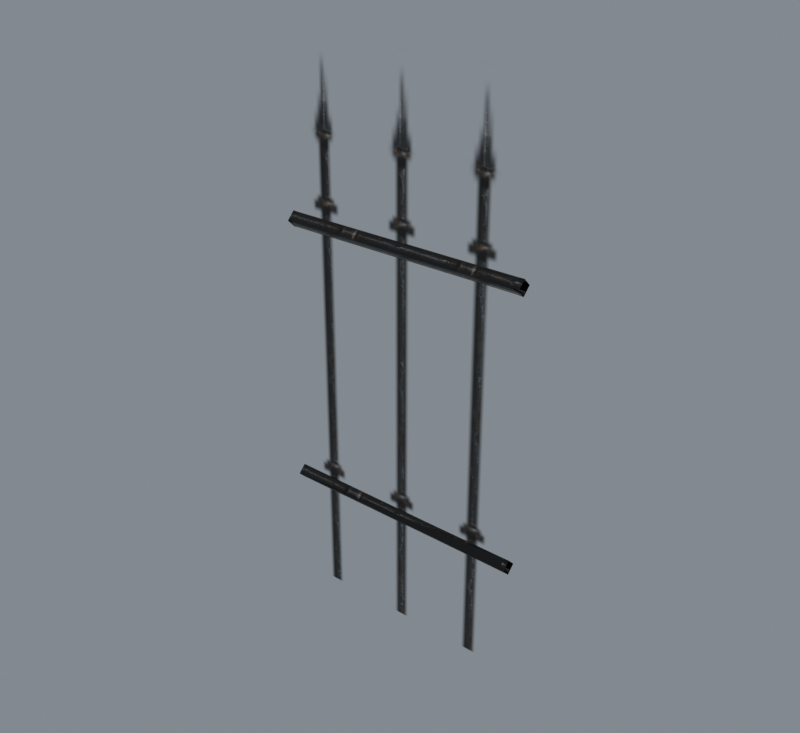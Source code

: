 # Source: import.blend  (saved by Blender 5.2.45; exported with 4.5.12 LTS)
import bpy
from mathutils import Matrix  # noqa: F401  (used for matrix-valued properties, if any)

bpy.ops.wm.read_factory_settings(use_empty=True)
scene = bpy.context.scene
scene.name = 'Beer01'

# ---- collections
col_collection = bpy.data.collections.new('Collection'); scene.collection.children.link(col_collection)

# ---- images (referenced by path relative to the original .blend; pixels are not part of the script)
import os
ASSET_DIR = os.environ.get("B2B_ASSET_DIR", "")  # directory of the original .blend (textures are referenced by path, not embedded)
HERE = os.path.dirname(os.path.abspath(__file__))  # packed textures are extracted next to this script under _unpacked/

def load_image(name, relpath, width, height, colorspace="sRGB"):
    """Load a texture the original file referenced (path relative to the .blend, or extracted next to this script)."""
    p = next((c for c in (os.path.join(HERE, relpath), os.path.join(ASSET_DIR, relpath)) if relpath and os.path.exists(c)), "")
    if p:
        img = bpy.data.images.load(p, check_existing=True)
        img.name = name
    else:  # same state as the original file: an image datablock whose file is absent (Cycles renders it pink)
        img = bpy.data.images.new(name, width, height)
        img.source = "FILE"
        img.filepath = "//" + (relpath or name)
    img.colorspace_settings.name = colorspace
    return img
img_steel_barred_b_jpg = load_image('steel_barred_b.jpg', '_unpacked/steel_barred_b.4338a04e.jpg', 512, 512, 'sRGB')
img_steel_barred_a_tga = load_image('steel_barred_a.tga', '_unpacked/steel_barred_a.29931e8f.tga', 256, 512, 'sRGB')

# ---- materials (node trees are filled in below, after node groups)
mat_steel_barred_b_jpg = bpy.data.materials.new('steel_barred_b.jpg')
mat_steel_barred_b_jpg.diffuse_color = (0.7115, 0.4554, 0.8289, 1.0)
mat_steel_barred_a_tga = bpy.data.materials.new('steel_barred_a.tga')
mat_steel_barred_a_tga.diffuse_color = (0.8492, 0.4503, 0.5872, 1.0)

# ---- material node trees
mat_steel_barred_b_jpg.use_nodes = True; mat_steel_barred_b_jpg.node_tree.nodes.clear()
_N = mat_steel_barred_b_jpg.node_tree.nodes; _L = mat_steel_barred_b_jpg.node_tree.links
n0 = _N.new('ShaderNodeBsdfPrincipled'); n0.name = 'Principled BSDF'; n0.location = (-200, 100)
n0.inputs[10].default_value = 0.005
n1 = _N.new('ShaderNodeOutputMaterial'); n1.name = 'Material Output'; n1.location = (200, 100)
n2 = _N.new('ShaderNodeTexImage'); n2.name = 'Image Texture'; n2.location = (-600, 100)
n2.image = img_steel_barred_b_jpg
_L.new(n0.outputs[0], n1.inputs[0])
_L.new(n2.outputs[0], n0.inputs[0])
n1.is_active_output = True
mat_steel_barred_a_tga.use_nodes = True; mat_steel_barred_a_tga.node_tree.nodes.clear()
_N = mat_steel_barred_a_tga.node_tree.nodes; _L = mat_steel_barred_a_tga.node_tree.links
n0 = _N.new('ShaderNodeBsdfPrincipled'); n0.name = 'Principled BSDF'; n0.location = (-200, 100)
n0.inputs[10].default_value = 0.005
n1 = _N.new('ShaderNodeOutputMaterial'); n1.name = 'Material Output'; n1.location = (200, 100)
n2 = _N.new('ShaderNodeTexImage'); n2.name = 'Image Texture'; n2.location = (-600, 100)
n2.image = img_steel_barred_a_tga
_L.new(n0.outputs[0], n1.inputs[0])
_L.new(n2.outputs[0], n0.inputs[0])
_L.new(n2.outputs[1], n0.inputs[4])
n1.is_active_output = True

# ---- world
world_world = bpy.data.worlds.new('World'); scene.world = world_world
world_world.use_nodes = True; world_world.node_tree.nodes.clear()
_N = world_world.node_tree.nodes; _L = world_world.node_tree.links
n0 = _N.new('ShaderNodeOutputWorld'); n0.name = 'World Output'; n0.location = (200, 100)
n1 = _N.new('ShaderNodeBackground'); n1.name = 'Background'; n1.location = (-200, 100)
n1.inputs[0].default_value = (0.32, 0.36, 0.4, 1.0)
n1.inputs[1].default_value = 0.7
_L.new(n1.outputs[0], n0.inputs[0])
n0.is_active_output = True
world_world.color = (0.05088, 0.05088, 0.05088)
world_world.sun_shadow_jitter_overblur = 0.0

# ---- meshes
me_steelwall03 = bpy.data.meshes.new('SteelWall03')
me_steelwall03.from_pydata([(-49.88, 0.1145, 150.6), (-47.88, -0.133, 150.9), (-47.88, 0.362, 150.9), (-47.88, 2.959, 153.5), (-49.88, 3.207, 153.7), (-47.88, 2.959, 154.0), (-47.88, 0.3619, 156.6), (-49.88, 0.1144, 156.8), (-47.88, -0.133, 156.6), (-47.88, -2.73, 154.0), (-49.88, -2.978, 153.7), (-47.88, -2.73, 153.5), (48.12, 0.362, 150.9), (48.12, -0.133, 150.9), (50.12, 0.1145, 150.6), (50.12, 3.207, 153.7), (48.12, 2.959, 154.0), (48.12, 2.959, 153.5), (50.12, 0.1145, 156.8), (48.12, -0.133, 156.6), (48.12, 0.362, 156.6), (50.12, -2.978, 153.7), (48.12, -2.73, 153.5), (48.12, -2.73, 154.0), (-49.88, -0.1381, 43.41), (-47.88, -0.3856, 43.66), (-47.88, 0.1094, 43.66), (-47.88, 2.707, 46.25), (-49.88, 2.954, 46.5), (-47.88, 2.707, 46.75), (-47.88, 0.1094, 49.35), (-49.88, -0.1381, 49.59), (-47.88, -0.3856, 49.35), (-47.88, -2.983, 46.75), (-49.88, -3.23, 46.5), (-47.88, -2.983, 46.25), (48.12, -2.983, 46.25), (48.12, -2.983, 46.75), (50.12, -3.23, 46.5), (50.12, -0.138, 43.41), (48.12, 0.1094, 43.66), (48.12, -0.3855, 43.66), (50.12, 2.954, 46.5), (48.12, 2.707, 46.75), (48.12, 2.707, 46.25), (50.12, -0.1381, 49.59), (48.12, -0.3856, 49.35), (48.12, 0.1094, 49.35), (-49.88, -0.05533, 0.000381), (50.12, -0.05526, 0.000542), (50.12, -0.05614, 220.1), (-49.88, -0.05621, 220.1)], [], [(0, 1, 2), (0, 3, 2), (4, 3, 5), (4, 6, 5), (7, 6, 8), (7, 9, 8), (10, 9, 11), (10, 1, 11), (12, 13, 14), (12, 15, 14), (16, 17, 15), (16, 18, 15), (19, 20, 18), (19, 21, 18), (22, 23, 21), (22, 14, 21), (1, 12, 13), (2, 17, 12), (3, 16, 17), (5, 20, 16), (6, 19, 20), (8, 23, 19), (9, 22, 23), (11, 13, 22), (24, 25, 26), (24, 27, 26), (28, 27, 29), (28, 30, 29), (31, 30, 32), (31, 33, 32), (34, 33, 35), (34, 25, 35), (36, 37, 38), (36, 39, 38), (40, 41, 39), (40, 42, 39), (43, 44, 42), (43, 45, 42), (46, 47, 45), (46, 38, 45), (25, 36, 37), (26, 41, 36), (27, 40, 41), (29, 44, 40), (30, 43, 44), (32, 47, 43), (33, 46, 47), (35, 37, 46), (0, 4, 3), (4, 7, 6), (7, 10, 9), (10, 0, 1), (12, 17, 15), (16, 20, 18), (19, 23, 21), (22, 13, 14), (1, 2, 12), (2, 3, 17), (3, 5, 16), (5, 6, 20), (6, 8, 19), (8, 9, 23), (9, 11, 22), (11, 1, 13), (24, 28, 27), (28, 31, 30), (31, 34, 33), (34, 24, 25), (36, 41, 39), (40, 44, 42), (43, 47, 45), (46, 37, 38), (25, 26, 36), (26, 27, 41), (27, 29, 40), (29, 30, 44), (30, 32, 43), (32, 33, 47), (33, 35, 46), (35, 25, 37), (48, 49, 50), (50, 51, 48)])
me_steelwall03.polygons.foreach_set('use_smooth', [True] * 82)
me_steelwall03.polygons.foreach_set('material_index', [0, 0, 0, 0, 0, 0, 0, 0, 0, 0, 0, 0, 0, 0, 0, 0, 0, 0, 0, 0, 0, 0, 0, 0, 0, 0, 0, 0, 0, 0, 0, 0, 0, 0, 0, 0, 0, 0, 0, 0, 0, 0, 0, 0, 0, 0, 0, 0, 0, 0, 0, 0, 0, 0, 0, 0, 0, 0, 0, 0, 0, 0, 0, 0, 0, 0, 0, 0, 0, 0, 0, 0, 0, 0, 0, 0, 0, 0, 0, 0, 1, 1])
_k = set([(0, 3), (1, 10), (1, 13), (2, 12), (3, 17), (4, 6), (5, 16), (6, 20), (7, 9), (8, 19), (9, 23), (11, 22), (12, 15), (14, 22), (16, 18), (19, 21), (24, 27), (25, 34), (25, 36), (25, 37), (26, 36), (26, 41), (27, 40), (27, 41), (28, 30), (29, 40), (29, 44), (30, 43), (30, 44), (31, 33), (32, 43), (32, 47), (33, 46), (33, 47), (35, 37), (35, 46), (36, 39), (38, 46), (40, 42), (43, 45)])
me_steelwall03.attributes.new('sharp_edge', 'BOOLEAN', 'EDGE').data.foreach_set('value', [ (min(e.vertices), max(e.vertices)) in _k for e in me_steelwall03.edges])
_uv = me_steelwall03.uv_layers.new(name='Float2')
_uv.uv.foreach_set('vector', [0.2693, -0.0007, 0.2544, 0.01928, 0.2693, 0.01928, 0.4551, -0.0007, 0.2842, 0.01928, 0.4402, 0.01928, 0.0835, -0.0007, 0.09837, 0.01928, 0.0835, 0.01928, 0.2693, -0.0007, 0.09837, 0.01928, 0.2544, 0.01928, 0.2693, -0.0007, 0.2693, 0.01928, 0.2842, 0.01928, 0.0835, -0.0007, 0.2544, 0.01928, 0.09837, 0.01928, 0.0835, -0.0007, 0.0835, 0.01928, 0.09837, 0.01928, 0.2693, -0.0007, 0.4402, 0.01928, 0.2842, 0.01928, 0.2693, 0.9783, 0.2544, 0.9783, 0.2693, 0.9983, 0.4402, 0.9783, 0.2693, 0.9983, 0.4551, 0.9983, 0.0835, 0.9783, 0.09837, 0.9783, 0.0835, 0.9983, 0.2544, 0.9783, 0.0835, 0.9983, 0.2693, 0.9983, 0.2842, 0.9783, 0.2693, 0.9783, 0.2693, 0.9983, 0.09837, 0.9783, 0.2693, 0.9983, 0.0835, 0.9983, 0.09837, 0.9783, 0.0835, 0.9783, 0.0835, 0.9983, 0.2842, 0.9783, 0.4551, 0.9983, 0.2693, 0.9983, 0.4551, 0.01928, 0.4402, 0.9783, 0.4551, 0.9783, 0.4402, 0.01928, 0.2842, 0.9783, 0.4402, 0.9783, 0.2842, 0.01928, 0.2693, 0.9783, 0.2842, 0.9783, 0.2544, 0.01928, 0.09837, 0.9783, 0.2544, 0.9783, 0.09837, 0.01928, 0.0835, 0.9783, 0.09837, 0.9783, 0.09837, 0.01928, 0.2544, 0.9783, 0.09837, 0.9783, 0.2544, 0.01928, 0.2693, 0.9783, 0.2544, 0.9783, 0.2842, 0.01928, 0.4402, 0.9783, 0.2842, 0.9783, 0.2689, -0.0007, 0.254, 0.01928, 0.2689, 0.01928, 0.4547, -0.0007, 0.2838, 0.01928, 0.4398, 0.01928, 0.4547, -0.0007, 0.4547, 0.01928, 0.4398, 0.01928, 0.2689, -0.0007, 0.09797, 0.01928, 0.254, 0.01928, 0.2689, -0.0007, 0.2838, 0.01928, 0.2689, 0.01928, 0.0831, -0.0007, 0.254, 0.01928, 0.09797, 0.01928, 0.4547, -0.0007, 0.4398, 0.01928, 0.4547, 0.01928, 0.2689, -0.0007, 0.4398, 0.01928, 0.2838, 0.01928, 0.09797, 0.9783, 0.0831, 0.9783, 0.0831, 0.9983, 0.2838, 0.9783, 0.4547, 0.9983, 0.2689, 0.9983, 0.2689, 0.9783, 0.254, 0.9783, 0.2689, 0.9983, 0.4398, 0.9783, 0.2689, 0.9983, 0.4547, 0.9983, 0.4398, 0.9783, 0.4547, 0.9783, 0.4547, 0.9983, 0.254, 0.9783, 0.0831, 0.9983, 0.2689, 0.9983, 0.2689, 0.9783, 0.2838, 0.9783, 0.2689, 0.9983, 0.09797, 0.9783, 0.2689, 0.9983, 0.0831, 0.9983, 0.4398, 0.01928, 0.2838, 0.9783, 0.2689, 0.9783, 0.4478, 0.6567, 0.4517, 0.6567, 0.4497, 0.6606, 0.2689, 0.01928, 0.2689, 0.9783, 0.254, 0.9783, 0.262, 0.6567, 0.2659, 0.6567, 0.2639, 0.6606, 0.09797, 0.01928, 0.254, 0.9783, 0.2689, 0.9783, 0.0861, 0.6567, 0.09001, 0.6567, 0.08806, 0.6606, 0.254, 0.01928, 0.09797, 0.9783, 0.0831, 0.9783, 0.2719, 0.6567, 0.2758, 0.6567, 0.2739, 0.6606, 0.4551, -0.0007, 0.2693, -0.0007, 0.2842, 0.01928, 0.2693, -0.0007, 0.0835, -0.0007, 0.09837, 0.01928, 0.0835, -0.0007, 0.2693, -0.0007, 0.2544, 0.01928, 0.2693, -0.0007, 0.4551, -0.0007, 0.4402, 0.01928, 0.4402, 0.9783, 0.2842, 0.9783, 0.2693, 0.9983, 0.2544, 0.9783, 0.09837, 0.9783, 0.0835, 0.9983, 0.09837, 0.9783, 0.2544, 0.9783, 0.2693, 0.9983, 0.2842, 0.9783, 0.4402, 0.9783, 0.4551, 0.9983, 0.4551, 0.01928, 0.4402, 0.01928, 0.4402, 0.9783, 0.4402, 0.01928, 0.2842, 0.01928, 0.2842, 0.9783, 0.2842, 0.01928, 0.2693, 0.01928, 0.2693, 0.9783, 0.2544, 0.01928, 0.09837, 0.01928, 0.09837, 0.9783, 0.09837, 0.01928, 0.0835, 0.01928, 0.0835, 0.9783, 0.09837, 0.01928, 0.2544, 0.01928, 0.2544, 0.9783, 0.2544, 0.01928, 0.2693, 0.01928, 0.2693, 0.9783, 0.2842, 0.01928, 0.4402, 0.01928, 0.4402, 0.9783, 0.4547, -0.0007, 0.2689, -0.0007, 0.2838, 0.01928, 0.2689, -0.0007, 0.0831, -0.0007, 0.09797, 0.01928, 0.0831, -0.0007, 0.2689, -0.0007, 0.254, 0.01928, 0.2689, -0.0007, 0.4547, -0.0007, 0.4398, 0.01928, 0.2838, 0.9783, 0.4398, 0.9783, 0.4547, 0.9983, 0.4398, 0.9783, 0.2838, 0.9783, 0.2689, 0.9983, 0.254, 0.9783, 0.09797, 0.9783, 0.0831, 0.9983, 0.09797, 0.9783, 0.254, 0.9783, 0.2689, 0.9983, 0.4398, 0.01928, 0.4547, 0.01928, 0.2838, 0.9783, 0.4398, 0.01928, 0.2838, 0.01928, 0.4547, 0.9783, 0.2689, 0.01928, 0.254, 0.01928, 0.2689, 0.9783, 0.254, 0.01928, 0.09797, 0.01928, 0.2689, 0.9783, 0.09797, 0.01928, 0.0831, 0.01928, 0.254, 0.9783, 0.09797, 0.01928, 0.254, 0.01928, 0.0831, 0.9783, 0.254, 0.01928, 0.2689, 0.01928, 0.09797, 0.9783, 0.2838, 0.01928, 0.4398, 0.01928, 0.2689, 0.9783, 0.0005, 0.0005, 0.9995, 0.0005, 0.9995, 0.9995, 0.9995, 0.9995, 0.0005, 0.9995, 0.0005, 0.0005])
me_steelwall03.materials.append(mat_steel_barred_b_jpg)
me_steelwall03.materials.append(mat_steel_barred_a_tga)
me_steelwall03.update()
me_steelwall03.normals_split_custom_set([tuple(v) for v in zip(*[iter([-0.1228, 0.0, 0.9924, -0.1228, 0.0, 0.9924, -0.1228, 0.0, 0.9924, 0.0, 0.7071, -0.7071, 4.079e-07, 0.7071, -0.7071, 2.52e-07, 0.7071, -0.7071, -0.1228, -0.9924, -1.268e-06, -0.1228, -0.9924, -1.268e-06, -0.1228, -0.9924, -1.268e-06, 0.0, 0.7071, 0.7071, -1.038e-06, 0.7071, 0.7071, -6.368e-07, 0.7071, 0.7071, -0.1228, 0.0, -0.9924, -0.1228, 0.0, -0.9924, -0.1228, 0.0, -0.9924, 0.0, -0.7071, 0.7071, -5.977e-07, -0.7071, 0.7071, -3.635e-07, -0.7071, 0.7071, -0.1228, 0.9924, 3.824e-06, -0.1228, 0.9924, 3.824e-06, -0.1228, 0.9924, 3.824e-06, 0.0, -0.7071, -0.7071, 1.235e-06, -0.7071, -0.7071, 7.569e-07, -0.7071, -0.7071, 0.1228, 0.0, 0.9924, 0.1228, 0.0, 0.9924, 0.1228, 0.0, 0.9924, -6.979e-06, 0.7071, -0.7071, -6.979e-06, 0.7071, -0.7071, -6.979e-06, 0.7071, -0.7071, 0.1228, -0.9924, -1.912e-06, 0.1228, -0.9924, -1.912e-06, 0.1228, -0.9924, -1.912e-06, -6.979e-06, 0.7071, 0.7071, -6.979e-06, 0.7071, 0.7071, -6.979e-06, 0.7071, 0.7071, 0.1228, 0.0, -0.9924, 0.1228, 0.0, -0.9924, 0.1228, 0.0, -0.9924, -6.979e-06, -0.7071, 0.7071, -6.979e-06, -0.7071, 0.7071, -6.979e-06, -0.7071, 0.7071, 0.1228, 0.9924, 3.824e-06, 0.1228, 0.9924, 3.824e-06, 0.1228, 0.9924, 3.824e-06, 0.0, -0.7071, -0.7071, 0.0, -0.7071, -0.7071, 0.0, -0.7071, -0.7071, 1.522e-06, 0.0, -1.0, 1.285e-06, 0.0, -1.0, 1.285e-06, 0.0, -1.0, 2.52e-07, 0.7071, -0.7071, -7.666e-07, 0.7071, -0.7071, 6.366e-08, 0.7071, -0.7071, -5.638e-07, 1.0, -1.272e-06, -5.737e-07, 1.0, 2.556e-06, -5.737e-07, 1.0, 2.569e-06, -6.368e-07, 0.7071, 0.7071, 4.371e-07, 0.7071, 0.7071, -5.989e-07, 0.7071, 0.7071, -1.313e-06, 0.0, 1.0, -1.605e-06, 0.0, 1.0, -1.606e-06, 0.0, 1.0, -3.635e-07, -0.7071, 0.7071, 4.669e-06, -0.7071, 0.7071, 1.721e-06, -0.7071, 0.7071, 5.936e-07, -1.0, -3.854e-06, 5.936e-07, -1.0, -3.854e-06, 5.936e-07, -1.0, -3.854e-06, 7.569e-07, -0.7071, -0.7071, 3.471e-06, -0.7071, -0.7071, 2.383e-06, -0.7071, -0.7071, -0.1228, -1.529e-05, 0.9924, -0.1228, -1.529e-05, 0.9924, -0.1228, -1.529e-05, 0.9924, 0.0, 0.7071, -0.7071, 0.000739, 0.7071, -0.7071, 0.00173, 0.7071, -0.7071, -0.1228, -0.9924, -8.605e-06, -0.1228, -0.9924, -8.605e-06, -0.1228, -0.9924, -8.605e-06, 0.0, 0.7071, 0.7071, 0.0007375, 0.7071, 0.7071, 0.001729, 0.7071, 0.7071, -0.1228, 0.0, -0.9924, -0.1228, 0.0, -0.9924, -0.1228, 0.0, -0.9924, -2.077e-06, -0.7071, 0.7071, 0.0007855, -0.7071, 0.7071, 0.001728, -0.7071, 0.7071, -0.1228, 0.9924, 8.247e-07, -0.1228, 0.9924, 8.247e-07, -0.1228, 0.9924, 8.247e-07, 0.0, -0.7071, -0.7071, 0.0007397, -0.7071, -0.7071, 0.00173, -0.7071, -0.7071, 0.1228, 0.9924, 1.912e-06, 0.1228, 0.9924, 1.912e-06, 0.1228, 0.9924, 1.912e-06, 3.489e-06, -0.7071, -0.7071, 3.489e-06, -0.7071, -0.7071, 3.489e-06, -0.7071, -0.7071, 0.1228, 0.0, 0.9924, 0.1228, 0.0, 0.9924, 0.1228, 0.0, 0.9924, 3.489e-06, 0.7071, -0.7071, 3.489e-06, 0.7071, -0.7071, 3.489e-06, 0.7071, -0.7071, 0.1228, -0.9924, -7.648e-06, 0.1228, -0.9924, -7.648e-06, 0.1228, -0.9924, -7.648e-06, -3.489e-06, 0.7071, 0.7071, -3.489e-06, 0.7071, 0.7071, -3.489e-06, 0.7071, 0.7071, 0.1228, 0.0, -0.9924, 0.1228, 0.0, -0.9924, 0.1228, 0.0, -0.9924, 3.489e-06, -0.7071, 0.7071, 3.489e-06, -0.7071, 0.7071, 3.489e-06, -0.7071, 0.7071, -0.02705, -0.9996, -1.926e-06, -0.02705, -0.9996, -1.926e-06, -0.02705, -0.9996, -1.926e-06, -0.003644, -0.7071, -0.7071, -0.001731, -0.7071, -0.7071, -0.0007383, -0.7071, -0.7071, -0.02704, 0.0, -0.9996, -0.02704, 0.0, -0.9996, -0.02704, 0.0, -0.9996, -0.003645, 0.7071, -0.7071, -0.001729, 0.7071, -0.7071, -0.0007378, 0.7071, -0.7071, -0.02705, 0.9996, 7.704e-06, -0.02705, 0.9996, 7.704e-06, -0.02705, 0.9996, 7.704e-06, -0.003647, 0.7071, 0.7071, -0.001731, 0.7071, 0.7071, -0.00074, 0.7071, 0.7071, -0.02705, 0.0, 0.9996, -0.02705, 0.0, 0.9996, -0.02705, 0.0, 0.9996, -0.003646, -0.7071, 0.7071, -0.00173, -0.7071, 0.7071, -0.0007391, -0.7071, 0.7071, -2.617e-06, 0.7071, -0.7071, -2.617e-06, 0.7071, -0.7071, -2.617e-06, 0.7071, -0.7071, 5.234e-06, 0.7071, 0.7071, 5.234e-06, 0.7071, 0.7071, 5.234e-06, 0.7071, 0.7071, 6.106e-06, -0.7071, 0.7071, 6.106e-06, -0.7071, 0.7071, 6.106e-06, -0.7071, 0.7071, 3.489e-06, -0.7071, -0.7071, 3.489e-06, -0.7071, -0.7071, 3.489e-06, -0.7071, -0.7071, 6.366e-08, 0.7071, -0.7071, -7.666e-07, 0.7071, -0.7071, -2.077e-06, 0.7071, -0.7071, -5.989e-07, 0.7071, 0.7071, 4.371e-07, 0.7071, 0.7071, 2.077e-06, 0.7071, 0.7071, 1.721e-06, -0.7071, 0.7071, 4.669e-06, -0.7071, 0.7071, 9.347e-06, -0.7071, 0.7071, 2.383e-06, -0.7071, -0.7071, 3.471e-06, -0.7071, -0.7071, 5.193e-06, -0.7071, -0.7071, 1.522e-06, 0.0, -1.0, 1.523e-06, 0.0, -1.0, 1.285e-06, 0.0, -1.0, 2.52e-07, 0.7071, -0.7071, 4.079e-07, 0.7071, -0.7071, -7.666e-07, 0.7071, -0.7071, -5.638e-07, 1.0, -1.272e-06, -5.638e-07, 1.0, -1.285e-06, -5.737e-07, 1.0, 2.556e-06, -6.368e-07, 0.7071, 0.7071, -1.038e-06, 0.7071, 0.7071, 4.371e-07, 0.7071, 0.7071, -1.313e-06, 0.0, 1.0, -1.312e-06, 0.0, 1.0, -1.605e-06, 0.0, 1.0, -3.635e-07, -0.7071, 0.7071, -5.977e-07, -0.7071, 0.7071, 4.669e-06, -0.7071, 0.7071, 5.936e-07, -1.0, -3.854e-06, 5.936e-07, -1.0, -3.854e-06, 5.936e-07, -1.0, -3.854e-06, 7.569e-07, -0.7071, -0.7071, 1.235e-06, -0.7071, -0.7071, 3.471e-06, -0.7071, -0.7071, 1.09e-06, 0.7071, -0.7071, 1.09e-06, 0.7071, -0.7071, 1.09e-06, 0.7071, -0.7071, -2.835e-06, 0.7071, 0.7071, -2.835e-06, 0.7071, 0.7071, -2.835e-06, 0.7071, 0.7071, -1.308e-06, -0.7071, 0.7071, -1.308e-06, -0.7071, 0.7071, -1.308e-06, -0.7071, 0.7071, -1.308e-06, -0.7071, -0.7071, -1.308e-06, -0.7071, -0.7071, -1.308e-06, -0.7071, -0.7071, -0.0007383, -0.7071, -0.7071, -0.001731, -0.7071, -0.7071, -3.635e-06, -0.7071, -0.7071, -0.0007378, 0.7071, -0.7071, -0.001729, 0.7071, -0.7071, 1.558e-06, 0.7071, -0.7071, -0.00074, 0.7071, 0.7071, -0.001731, 0.7071, 0.7071, -1.558e-06, 0.7071, 0.7071, -0.0007391, -0.7071, 0.7071, -0.00173, -0.7071, 0.7071, -5.193e-07, -0.7071, 0.7071, 0.02705, 1.541e-05, -0.9996, 0.02705, 1.541e-05, -0.9996, 0.02705, 1.541e-05, -0.9996, 0.00173, 0.7071, -0.7071, 0.000739, 0.7071, -0.7071, 0.003647, 0.7071, -0.7071, 0.02705, 0.9996, 8.346e-06, 0.02705, 0.9996, 8.346e-06, 0.02705, 0.9996, 8.346e-06, 0.001729, 0.7071, 0.7071, 0.0007375, 0.7071, 0.7071, 0.003645, 0.7071, 0.7071, 0.02704, 0.0, 0.9996, 0.02704, 0.0, 0.9996, 0.02704, 0.0, 0.9996, 0.001728, -0.7071, 0.7071, 0.0007855, -0.7071, 0.7071, 0.003645, -0.7071, 0.7071, 0.02705, -0.9996, -1.284e-06, 0.02705, -0.9996, -1.284e-06, 0.02705, -0.9996, -1.284e-06, 0.00173, -0.7071, -0.7071, 0.0007397, -0.7071, -0.7071, 0.003647, -0.7071, -0.7071, 6.637e-07, -1.0, -3.991e-06, 6.8e-07, -1.0, -3.999e-06, 6.363e-07, -1.0, -3.979e-06, 6.363e-07, -1.0, -3.979e-06, 6.2e-07, -1.0, -3.971e-06, 6.637e-07, -1.0, -3.991e-06])] * 3)])
arm_steelwall03_skeleton = bpy.data.armatures.new('SteelWall03_skeleton')  # bones are not reproduced

# ---- objects
ob_steelwall03_skeleton = bpy.data.objects.new('SteelWall03_skeleton', arm_steelwall03_skeleton)
ob_steelwall03 = bpy.data.objects.new('SteelWall03', me_steelwall03)

# ---- transforms, parenting, visibility, modifiers, constraints
ob_steelwall03_skeleton.location = (0.0, 0.0, 0.0)
ob_steelwall03_skeleton.show_in_front = True
ob_steelwall03.parent = ob_steelwall03_skeleton
ob_steelwall03.location = (0.0, 0.0, 0.0)
_vg = ob_steelwall03.vertex_groups.new(name='Box04')
_vg.add([0, 1, 2, 3, 4, 5, 6, 7, 8, 9, 10, 11, 12, 13, 14, 15, 16, 17, 18, 19, 20, 21, 22, 23, 24, 25, 26, 27, 28, 29, 30, 31, 32, 33, 34, 35, 36, 37, 38, 39, 40, 41, 42, 43, 44, 45, 46, 47, 48, 49, 50, 51], 1.0, 'REPLACE')
_m = ob_steelwall03.modifiers.new('Armature', 'ARMATURE')
_m.object = ob_steelwall03_skeleton

# ---- collection membership
scene.collection.objects.link(ob_steelwall03_skeleton)
scene.collection.objects.link(ob_steelwall03)

# ---- scene / render settings (as saved in the file)
scene.frame_start = 0; scene.frame_end = 0; scene.frame_set(0)
scene.render.engine = 'CYCLES'
scene.render.resolution_x = 480
scene.render.resolution_y = 440
scene.render.film_transparent = True
scene.render.bake_bias = 0.0
scene.render.bake_samples = 0
scene.render.compositor_device = 'GPU'
scene.cycles.samples = 8
scene.eevee.use_volume_custom_range = False
scene.eevee.fast_gi_thickness_near = 0.1
scene.eevee.fast_gi_thickness_far = 0.0
scene.eevee.ray_tracing_options.screen_trace_thickness = 0.1
scene.view_settings.view_transform = 'Standard'
bpy.context.view_layer.update()

# ---- added for rendering (the .blend has no active camera): camera
cam_auto = bpy.data.cameras.new('AutoCamera')
cam_auto.lens = 50.0
cam_auto.sensor_width = 36.0
cam_auto.clip_end = 3926.43
ob_auto_camera = bpy.data.objects.new('AutoCamera', cam_auto)
scene.collection.objects.link(ob_auto_camera)
ob_auto_camera.location = (223.852, -268.487, 289.02)
ob_auto_camera.rotation_euler = (1.09748, -7.21219e-08, 0.694738)
scene.camera = ob_auto_camera
bpy.context.view_layer.update()
